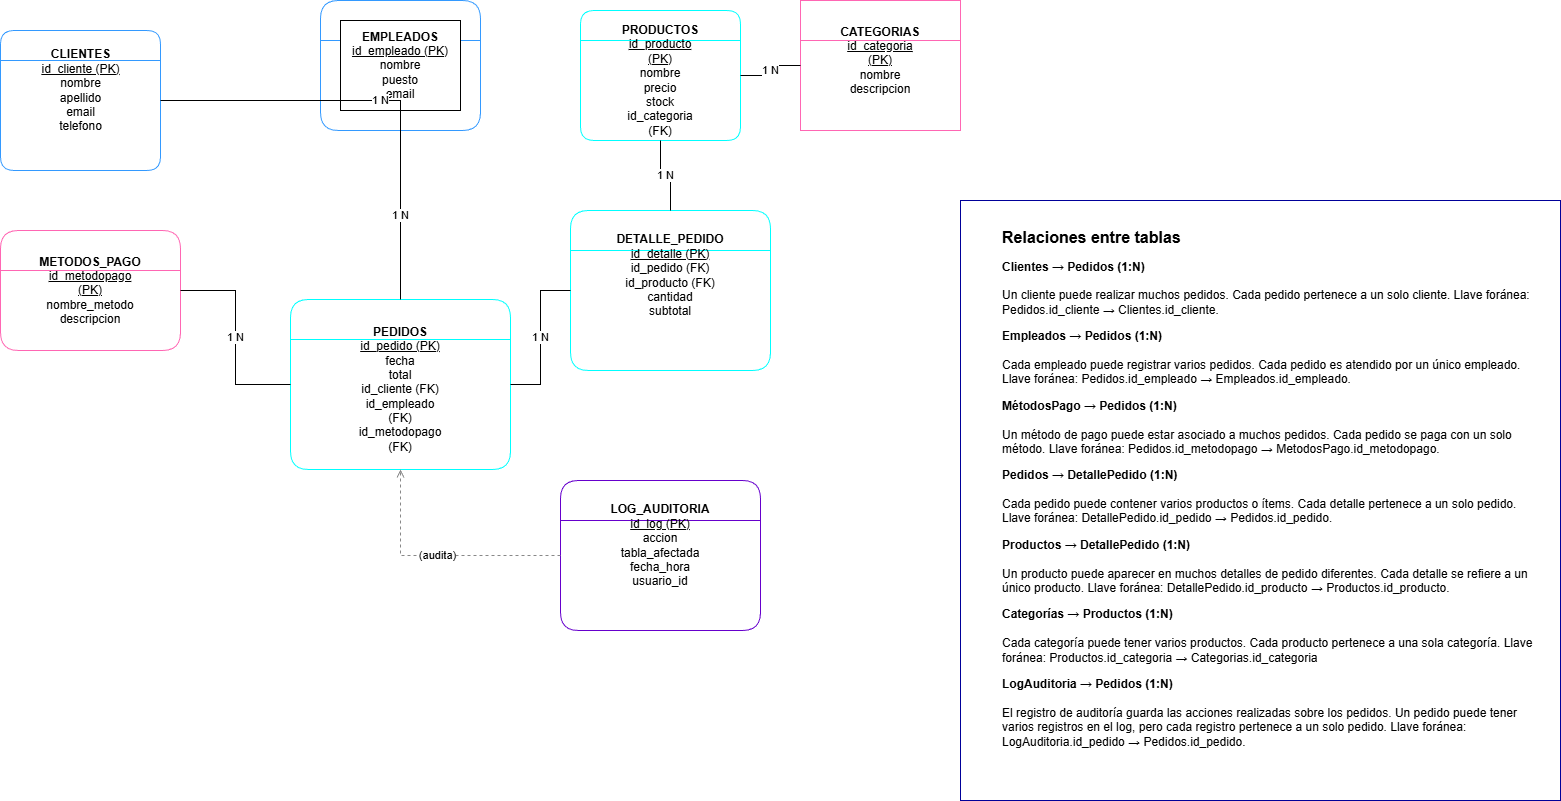

The diagram above was exported from draw.io. Its source (the exported page's mxGraphModel, read from the mxfile embedded in the PNG):
<mxGraphModel dx="1428" dy="743" grid="1" gridSize="10" guides="1" tooltips="1" connect="1" arrows="1" fold="1" page="1" pageScale="1" pageWidth="1169" pageHeight="827" math="0" shadow="0">
  <root>
    <mxCell id="0" />
    <mxCell id="1" parent="0" />
    <mxCell id="l7cFRk2X0lmQdVq5e9Y5-2" value="" style="whiteSpace=wrap;html=1;aspect=fixed;strokeColor=#000099;" vertex="1" parent="1">
      <mxGeometry x="1000" y="230" width="600" height="600" as="geometry" />
    </mxCell>
    <mxCell id="clientes" value="" style="shape=swimlane;rounded=1;html=1;whiteSpace=wrap;fillColor=#ffffff;strokeColor=#3399FF;fontSize=12;startSize=30;" parent="1" vertex="1">
      <mxGeometry x="40" y="60" width="160" height="140" as="geometry" />
    </mxCell>
    <mxCell id="Zc_clientes" value="&lt;b&gt;CLIENTES&lt;/b&gt;&lt;br&gt;&lt;u&gt;id_cliente (PK)&lt;/u&gt;&lt;br&gt;nombre&lt;br&gt;apellido&lt;br&gt;email&lt;br&gt;telefono" style="text;html=1;align=center;verticalAlign=middle;resizable=0;points=[];autosize=1;strokeColor=none;fillColor=none;" parent="clientes" vertex="1">
      <mxGeometry x="30" y="10" width="100" height="100" as="geometry" />
    </mxCell>
    <mxCell id="empleados" value="" style="shape=swimlane;rounded=1;html=1;whiteSpace=wrap;fillColor=#ffffff;strokeColor=#3399FF;fontSize=12;" parent="1" vertex="1">
      <mxGeometry x="360" y="30" width="160" height="130" as="geometry" />
    </mxCell>
    <mxCell id="Zc_empleados" value="&lt;b&gt;EMPLEADOS&lt;/b&gt;&lt;br&gt;&lt;u&gt;id_empleado (PK)&lt;/u&gt;&lt;br&gt;nombre&lt;br&gt;puesto&lt;br&gt;email" style="rounded=0;whiteSpace=wrap;html=1;" parent="empleados" vertex="1">
      <mxGeometry x="20" y="20" width="120" height="90" as="geometry" />
    </mxCell>
    <mxCell id="productos" value="" style="shape=swimlane;rounded=1;html=1;whiteSpace=wrap;fillColor=#ffffff;strokeColor=#00FFFF;fontSize=12;startSize=30;" parent="1" vertex="1">
      <mxGeometry x="620" y="40" width="160" height="130" as="geometry" />
    </mxCell>
    <mxCell id="Zc_productos" value="&lt;b&gt;PRODUCTOS&lt;/b&gt;&lt;div&gt;&lt;u&gt;id_producto (PK)&lt;/u&gt;&lt;br&gt;nombre&lt;br&gt;precio&lt;br&gt;stock&lt;br&gt;id_categoria (FK)&lt;/div&gt;" style="text;html=1;align=center;verticalAlign=middle;whiteSpace=wrap;rounded=0;" parent="productos" vertex="1">
      <mxGeometry x="50" y="40" width="60" height="60" as="geometry" />
    </mxCell>
    <mxCell id="categorias" value="" style="shape=swimlane;rounded=1;html=1;whiteSpace=wrap;fillColor=#ffffff;strokeColor=#FF66B3;fontSize=12;arcSize=0;" parent="1" vertex="1">
      <mxGeometry x="840" y="30" width="160" height="130" as="geometry" />
    </mxCell>
    <mxCell id="Zc_categorias" value="&lt;b&gt;CATEGORIAS&lt;/b&gt;&lt;br&gt;&lt;u&gt;id_categoria (PK)&lt;/u&gt;&lt;br&gt;nombre&lt;br&gt;descripcion" style="text;html=1;align=center;verticalAlign=middle;whiteSpace=wrap;rounded=0;" parent="categorias" vertex="1">
      <mxGeometry x="40" y="30" width="80" height="60" as="geometry" />
    </mxCell>
    <mxCell id="pedidos" value="" style="shape=swimlane;rounded=1;html=1;whiteSpace=wrap;fillColor=#ffffff;strokeColor=#00FFFF;fontSize=12;" parent="1" vertex="1">
      <mxGeometry x="330" y="329" width="220" height="170" as="geometry" />
    </mxCell>
    <mxCell id="Zc_pedidos" value="&lt;b&gt;PEDIDOS&lt;/b&gt;&lt;br&gt;&lt;u&gt;id_pedido (PK)&lt;/u&gt;&lt;br&gt;fecha&lt;br&gt;total&lt;br&gt;id_cliente (FK)&lt;br&gt;id_empleado (FK)&lt;br&gt;id_metodopago (FK)" style="text;html=1;align=center;verticalAlign=middle;whiteSpace=wrap;rounded=0;" parent="pedidos" vertex="1">
      <mxGeometry x="80" y="70" width="60" height="40" as="geometry" />
    </mxCell>
    <mxCell id="detalle" value="" style="shape=swimlane;rounded=1;html=1;whiteSpace=wrap;fillColor=#ffffff;strokeColor=#00FFFF;fontSize=12;" parent="1" vertex="1">
      <mxGeometry x="610" y="240" width="200" height="160" as="geometry" />
    </mxCell>
    <mxCell id="Zc_detalle" value="&lt;b&gt;DETALLE_PEDIDO&lt;/b&gt;&lt;br&gt;&lt;u&gt;id_detalle (PK)&lt;/u&gt;&lt;br&gt;id_pedido (FK)&lt;br&gt;id_producto (FK)&lt;br&gt;cantidad&lt;br&gt;subtotal" style="text;html=1;align=center;verticalAlign=middle;whiteSpace=wrap;rounded=0;" parent="detalle" vertex="1">
      <mxGeometry x="70" y="50" width="60" height="30" as="geometry" />
    </mxCell>
    <mxCell id="metodospago" value="" style="shape=swimlane;rounded=1;html=1;whiteSpace=wrap;fillColor=#ffffff;strokeColor=#FF66B3;fontSize=12;" parent="1" vertex="1">
      <mxGeometry x="40" y="260" width="180" height="120" as="geometry" />
    </mxCell>
    <mxCell id="Zc_metodospago" value="&lt;b&gt;METODOS_PAGO&lt;/b&gt;&lt;br&gt;&lt;u&gt;id_metodopago (PK)&lt;/u&gt;&lt;br&gt;nombre_metodo&lt;br&gt;descripcion" style="text;html=1;align=center;verticalAlign=middle;whiteSpace=wrap;rounded=0;" parent="metodospago" vertex="1">
      <mxGeometry x="60" y="45" width="60" height="30" as="geometry" />
    </mxCell>
    <mxCell id="logauditoria" value="" style="shape=swimlane;rounded=1;html=1;whiteSpace=wrap;fillColor=#ffffff;strokeColor=#6600CC;fontSize=12;" parent="1" vertex="1">
      <mxGeometry x="600" y="510" width="200" height="150" as="geometry" />
    </mxCell>
    <mxCell id="Zc_logauditoria" value="&lt;b&gt;LOG_AUDITORIA&lt;/b&gt;&lt;br&gt;&lt;u&gt;id_log (PK)&lt;/u&gt;&lt;br&gt;accion&lt;br&gt;tabla_afectada&lt;br&gt;fecha_hora&lt;br&gt;usuario_id" style="text;html=1;align=center;verticalAlign=middle;whiteSpace=wrap;rounded=0;" parent="logauditoria" vertex="1">
      <mxGeometry x="70" y="50" width="60" height="30" as="geometry" />
    </mxCell>
    <mxCell id="r1" value="1 N" style="edgeStyle=orthogonalEdgeStyle;rounded=0;html=1;startArrow=none;endArrow=crow;endFill=1;strokeColor=#000000;" parent="1" source="clientes" target="pedidos" edge="1">
      <mxGeometry relative="1" as="geometry" />
    </mxCell>
    <mxCell id="r2" value="1 N" style="edgeStyle=orthogonalEdgeStyle;rounded=0;html=1;startArrow=none;endArrow=crow;endFill=1;strokeColor=#000000;" parent="1" source="empleados" target="pedidos" edge="1">
      <mxGeometry relative="1" as="geometry" />
    </mxCell>
    <mxCell id="r3" value="1 N" style="edgeStyle=orthogonalEdgeStyle;rounded=0;html=1;startArrow=none;endArrow=crow;endFill=1;strokeColor=#000000;" parent="1" source="metodospago" target="pedidos" edge="1">
      <mxGeometry relative="1" as="geometry" />
    </mxCell>
    <mxCell id="r4" value="1 N" style="edgeStyle=orthogonalEdgeStyle;rounded=0;html=1;startArrow=none;endArrow=crow;endFill=1;strokeColor=#000000;" parent="1" source="pedidos" target="detalle" edge="1">
      <mxGeometry relative="1" as="geometry" />
    </mxCell>
    <mxCell id="r5" value="1 N" style="edgeStyle=orthogonalEdgeStyle;rounded=0;html=1;startArrow=none;endArrow=crow;endFill=1;strokeColor=#000000;" parent="1" source="productos" target="detalle" edge="1">
      <mxGeometry relative="1" as="geometry" />
    </mxCell>
    <mxCell id="r6" value="1 N" style="edgeStyle=orthogonalEdgeStyle;rounded=0;html=1;startArrow=none;endArrow=crow;endFill=1;strokeColor=#000000;" parent="1" source="categorias" target="productos" edge="1">
      <mxGeometry relative="1" as="geometry" />
    </mxCell>
    <mxCell id="r7" value="(audita)" style="edgeStyle=orthogonalEdgeStyle;dashed=1;rounded=0;html=1;startArrow=none;endArrow=open;strokeColor=#888888;" parent="1" source="logauditoria" target="pedidos" edge="1">
      <mxGeometry relative="1" as="geometry" />
    </mxCell>
    <mxCell id="l7cFRk2X0lmQdVq5e9Y5-1" value="&lt;p data-end=&quot;168&quot; data-start=&quot;0&quot;&gt;&lt;br&gt;&lt;/p&gt;&lt;p data-end=&quot;168&quot; data-start=&quot;0&quot;&gt;&lt;font size=&quot;3&quot;&gt;&lt;b&gt;Relaciones entre tablas&lt;/b&gt;&lt;/font&gt;&lt;/p&gt;&lt;p data-end=&quot;168&quot; data-start=&quot;0&quot;&gt;&lt;b&gt;Clientes → Pedidos (1:N)&lt;br data-end=&quot;27&quot; data-start=&quot;24&quot;&gt;&lt;/b&gt;&lt;br&gt;Un cliente puede realizar muchos pedidos. Cada pedido pertenece a un solo cliente. Llave foránea: Pedidos.id_cliente → Clientes.id_cliente.&lt;/p&gt;&lt;p data-end=&quot;352&quot; data-start=&quot;170&quot;&gt;&lt;b&gt;Empleados → Pedidos (1:N)&lt;br data-end=&quot;198&quot; data-start=&quot;195&quot;&gt;&lt;/b&gt;&lt;br&gt;Cada empleado puede registrar varios pedidos. Cada pedido es atendido por un único empleado. Llave foránea: Pedidos.id_empleado → Empleados.id_empleado.&lt;/p&gt;&lt;p data-end=&quot;548&quot; data-start=&quot;354&quot;&gt;&lt;b&gt;MétodosPago → Pedidos (1:N)&lt;br data-end=&quot;384&quot; data-start=&quot;381&quot;&gt;&lt;/b&gt;&lt;br&gt;Un método de pago puede estar asociado a muchos pedidos. Cada pedido se paga con un solo método. Llave foránea: Pedidos.id_metodopago → MetodosPago.id_metodopago.&lt;/p&gt;&lt;p data-end=&quot;737&quot; data-start=&quot;550&quot;&gt;&lt;b&gt;Pedidos → DetallePedido (1:N)&lt;br data-end=&quot;582&quot; data-start=&quot;579&quot;&gt;&lt;/b&gt;&lt;br&gt;Cada pedido puede contener varios productos o ítems. Cada detalle pertenece a un solo pedido. Llave foránea: DetallePedido.id_pedido → Pedidos.id_pedido.&lt;/p&gt;&lt;p data-end=&quot;953&quot; data-start=&quot;739&quot;&gt;&lt;b&gt;Productos → DetallePedido (1:N)&lt;br data-end=&quot;773&quot; data-start=&quot;770&quot;&gt;&lt;/b&gt;&lt;br&gt;Un producto puede aparecer en muchos detalles de pedido diferentes. Cada detalle se refiere a un único producto. Llave foránea: DetallePedido.id_producto → Productos.id_producto.&lt;/p&gt;&lt;p data-end=&quot;1143&quot; data-start=&quot;955&quot;&gt;&lt;b&gt;Categorías → Productos (1:N)&lt;br data-end=&quot;986&quot; data-start=&quot;983&quot;&gt;&lt;/b&gt;&lt;br&gt;Cada categoría puede tener varios productos. Cada producto pertenece a una sola categoría. Llave foránea: Productos.id_categoria → Categorias.id_categoria&lt;/p&gt;&lt;p data-is-only-node=&quot;&quot; data-is-last-node=&quot;&quot; data-end=&quot;1406&quot; data-start=&quot;1145&quot;&gt;&lt;b&gt;LogAuditoria → Pedidos (1:N)&lt;br data-end=&quot;1176&quot; data-start=&quot;1173&quot;&gt;&lt;/b&gt;&lt;br&gt;El registro de auditoría guarda las acciones realizadas sobre los pedidos. Un pedido puede tener varios registros en el log, pero cada registro pertenece a un solo pedido. Llave foránea: LogAuditoria.id_pedido → Pedidos.id_pedido.&lt;/p&gt;" style="text;html=1;align=left;verticalAlign=middle;whiteSpace=wrap;rounded=0;" vertex="1" parent="1">
      <mxGeometry x="1040" y="490" width="540" height="30" as="geometry" />
    </mxCell>
  </root>
</mxGraphModel>